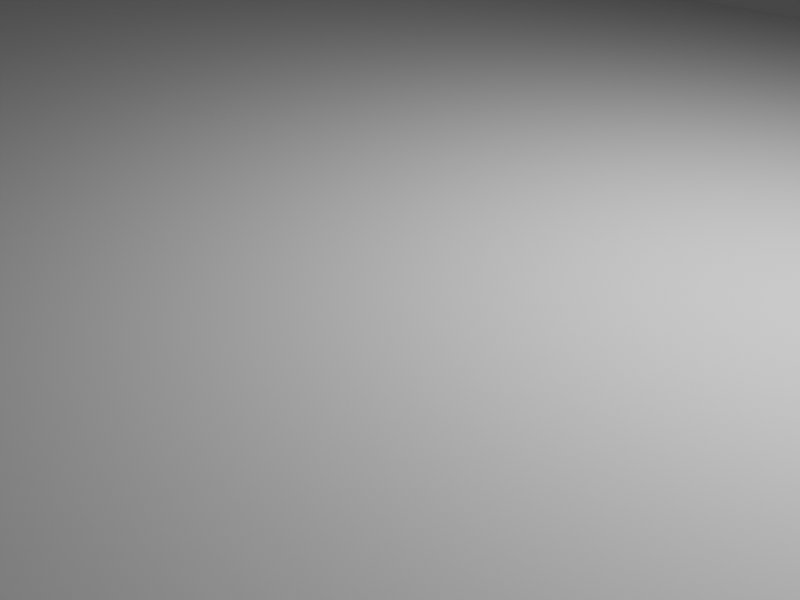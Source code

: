 # Source: level3.blend  (saved by Blender 3.6.13; exported with 4.5.12 LTS)
import bpy
from mathutils import Matrix  # noqa: F401  (used for matrix-valued properties, if any)

bpy.ops.wm.read_factory_settings(use_empty=True)
scene = bpy.context.scene
scene.name = 'Scene'

# ---- collections
col_collection = bpy.data.collections.new('Collection'); scene.collection.children.link(col_collection)

# ---- node groups
ng_auto_smooth = bpy.data.node_groups.new('Auto Smooth', 'GeometryNodeTree')
_s = ng_auto_smooth.interface.new_socket(name='Geometry', in_out='OUTPUT', socket_type='NodeSocketGeometry')
_s = ng_auto_smooth.interface.new_socket(name='Geometry', in_out='INPUT', socket_type='NodeSocketGeometry')
_s = ng_auto_smooth.interface.new_socket(name='Angle', in_out='INPUT', socket_type='NodeSocketFloat')
_s.subtype = 'ANGLE'
_s.min_value = 0.0
_s.max_value = 3.142
ng_auto_smooth.is_modifier = True
_N = ng_auto_smooth.nodes; _L = ng_auto_smooth.links
n0 = _N.new('NodeGroupOutput'); n0.name = 'Group Output'; n0.location = (480, -100)
n1 = _N.new('NodeGroupInput'); n1.name = 'Group Input'; n1.location = (-420, -300)
n2 = _N.new('NodeGroupInput'); n2.name = 'Group Input.001'; n2.location = (-60, -100)
n3 = _N.new('GeometryNodeSetShadeSmooth'); n3.name = 'Set Shade Smooth'; n3.location = (120, -100)
n3.domain = 'EDGE'
n4 = _N.new('GeometryNodeSetShadeSmooth'); n4.name = 'Set Shade Smooth.001'; n4.location = (300, -100)
n5 = _N.new('GeometryNodeInputMeshEdgeAngle'); n5.name = 'Edge Angle'; n5.location = (-420, -220)
n6 = _N.new('GeometryNodeInputEdgeSmooth'); n6.name = 'Is Edge Smooth'; n6.location = (-60, -160)
n7 = _N.new('GeometryNodeInputShadeSmooth'); n7.name = 'Is Face Smooth'; n7.location = (-240, -340)
n8 = _N.new('FunctionNodeBooleanMath'); n8.name = 'Boolean Math'; n8.location = (-60, -220)
n9 = _N.new('FunctionNodeCompare'); n9.name = 'Compare'; n9.location = (-240, -180)
n9.operation = 'LESS_EQUAL'
_L.new(n5.outputs[0], n9.inputs[0])
_L.new(n4.outputs[0], n0.inputs[0])
_L.new(n1.outputs[1], n9.inputs[1])
_L.new(n9.outputs[0], n8.inputs[0])
_L.new(n7.outputs[0], n8.inputs[1])
_L.new(n2.outputs[0], n3.inputs[0])
_L.new(n6.outputs[0], n3.inputs[1])
_L.new(n3.outputs[0], n4.inputs[0])
_L.new(n8.outputs[0], n3.inputs[2])
n0.is_active_output = True

# ---- world
world_world = bpy.data.worlds.new('World'); scene.world = world_world
world_world.use_nodes = True; world_world.node_tree.nodes.clear()
_N = world_world.node_tree.nodes; _L = world_world.node_tree.links
n0 = _N.new('ShaderNodeOutputWorld'); n0.name = 'World Output'; n0.location = (300, 300)
n1 = _N.new('ShaderNodeBackground'); n1.name = 'Background'; n1.location = (10, 300)
n1.inputs[0].default_value = (0.05088, 0.05088, 0.05088, 1.0)
_L.new(n1.outputs[0], n0.inputs[0])
n0.is_active_output = True
world_world.color = (0.05088, 0.05088, 0.05088)
world_world.use_sun_shadow = False
world_world.sun_shadow_jitter_overblur = 0.0

# ---- cameras
cam_camera = bpy.data.cameras.new('Camera')
cam_camera.clip_end = 100.0
cam_camera.ortho_scale = 7.314

# ---- lights
light_light = bpy.data.lights.new('Light', 'POINT')
light_light.transmission_factor = 0.0
light_light.energy = 1000.0
light_light.shadow_soft_size = 0.1
light_light.shadow_maximum_resolution = 0.006
light_light.use_absolute_resolution = True

# ---- meshes
me_cube = bpy.data.meshes.new('Cube')
me_cube.from_pydata([(-25.75, 8.361, -1.0), (-25.75, 10.39, 1.0), (25.75, 8.361, -1.0), (25.75, 10.39, 1.0), (-25.75, 0.0, -1.0), (-25.75, 0.0, 1.0), (25.75, 0.0, -1.0), (25.75, 0.0, 1.0), (-25.75, 25.45, -14.25), (-25.75, 23.43, -16.25), (25.75, 23.43, -16.25), (25.75, 25.45, -14.25)], [], [(4, 5, 1, 0), (1, 3, 11, 8), (2, 3, 7, 6), (3, 1, 5, 7), (0, 2, 6, 4), (9, 8, 11, 10), (0, 1, 8, 9), (3, 2, 10, 11), (2, 0, 9, 10)])
me_cube.polygons.foreach_set('use_smooth', [True] * 9)
_uv = me_cube.uv_layers.new(name='UVMap')
_uv.uv.foreach_set('vector', [0.375, 0.125, 0.625, 0.125, 0.625, 0.25, 0.375, 0.25, 0.875, 0.5, 0.625, 0.5, 0.625, 0.5, 0.875, 0.5, 0.375, 0.5, 0.625, 0.5, 0.625, 0.625, 0.375, 0.625, 0.625, 0.5, 0.875, 0.5, 0.875, 0.625, 0.625, 0.625, 0.125, 0.5, 0.375, 0.5, 0.375, 0.625, 0.125, 0.625, 0.375, 0.25, 0.625, 0.25, 0.625, 0.5, 0.375, 0.5, 0.375, 0.25, 0.625, 0.25, 0.625, 0.25, 0.375, 0.25, 0.625, 0.5, 0.375, 0.5, 0.375, 0.5, 0.625, 0.5, 0.375, 0.5, 0.125, 0.5, 0.125, 0.5, 0.375, 0.5])
me_cube.update()
me_cylinder = bpy.data.meshes.new('Cylinder')
me_cylinder.from_pydata([(0.0, 13.72, -33.73), (0.0, 2.167, 40.88), (9.705, 9.705, -33.73), (1.532, 1.532, 40.88), (13.72, 0.0, -33.73), (2.167, 1.439e-05, 40.88), (9.705, -9.705, -33.73), (1.532, -1.532, 40.88), (0.0, -13.72, -33.73), (0.0, -2.167, 40.88), (-9.705, -9.705, -33.73), (-1.532, -1.532, 40.88), (-13.72, 0.0, -33.73), (-2.167, 1.439e-05, 40.88), (-9.705, 9.705, -33.73), (-1.532, 1.532, 40.88), (9.705, 9.705, 33.73), (0.0, 13.72, 33.73), (13.72, 0.0, 33.73), (9.705, -9.705, 33.73), (0.0, -13.72, 33.73), (-9.705, -9.705, 33.73), (-13.72, 0.0, 33.73), (-9.705, 9.705, 33.73), (3.41, 3.41, 40.88), (0.0, 4.822, 40.88), (4.822, 0.0, 40.88), (3.41, -3.41, 40.88), (0.0, -4.822, 40.88), (-3.41, -3.41, 40.88), (-4.822, 0.0, 40.88), (-3.41, 3.41, 40.88), (1.532, 1.532, 80.72), (0.0, 2.167, 80.72), (2.167, 1.439e-05, 80.72), (1.532, -1.532, 80.72), (0.0, -2.167, 80.72), (-1.532, -1.532, 80.72), (-2.167, 1.439e-05, 80.72), (-1.532, 1.532, 80.72)], [], [(0, 17, 16, 2), (2, 16, 18, 4), (4, 18, 19, 6), (6, 19, 20, 8), (8, 20, 21, 10), (10, 21, 22, 12), (11, 9, 36, 37), (12, 22, 23, 14), (14, 23, 17, 0), (0, 2, 4, 6, 8, 10, 12, 14), (25, 24, 16, 17), (24, 26, 18, 16), (26, 27, 19, 18), (27, 28, 20, 19), (28, 29, 21, 20), (29, 30, 22, 21), (30, 31, 23, 22), (31, 25, 17, 23), (1, 3, 24, 25), (3, 5, 26, 24), (5, 7, 27, 26), (7, 9, 28, 27), (9, 11, 29, 28), (11, 13, 30, 29), (13, 15, 31, 30), (15, 1, 25, 31), (32, 33, 39, 38, 37, 36, 35, 34), (7, 5, 34, 35), (3, 1, 33, 32), (1, 15, 39, 33), (13, 11, 37, 38), (9, 7, 35, 36), (5, 3, 32, 34), (15, 13, 38, 39)])
me_cylinder.polygons.foreach_set('use_smooth', [True] * 34)
_uv = me_cylinder.uv_layers.new(name='UVMap')
_uv.uv.foreach_set('vector', [1.0, 0.5, 1.0, 1.0, 0.875, 1.0, 0.875, 0.5, 0.875, 0.5, 0.875, 1.0, 0.75, 1.0, 0.75, 0.5, 0.75, 0.5, 0.75, 1.0, 0.625, 1.0, 0.625, 0.5, 0.625, 0.5, 0.625, 1.0, 0.5, 1.0, 0.5, 0.5, 0.5, 0.5, 0.5, 1.0, 0.375, 1.0, 0.375, 0.5, 0.375, 0.5, 0.375, 1.0, 0.25, 1.0, 0.25, 0.5, 0.2416, 0.2416, 0.25, 0.2382, 0.25, 0.2382, 0.2416, 0.2416, 0.25, 0.5, 0.25, 1.0, 0.125, 1.0, 0.125, 0.5, 0.125, 0.5, 0.125, 1.0, 0.0, 1.0, 0.0, 0.5, 0.75, 0.49, 0.9197, 0.4197, 0.99, 0.25, 0.9197, 0.08029, 0.75, 0.01, 0.5803, 0.08029, 0.51, 0.25, 0.5803, 0.4197, 0.25, 0.3343, 0.3096, 0.3096, 0.4197, 0.4197, 0.25, 0.49, 0.3096, 0.3096, 0.3343, 0.25, 0.49, 0.25, 0.4197, 0.4197, 0.3343, 0.25, 0.3096, 0.1904, 0.4197, 0.08029, 0.49, 0.25, 0.3096, 0.1904, 0.25, 0.1657, 0.25, 0.01, 0.4197, 0.08029, 0.25, 0.1657, 0.1904, 0.1904, 0.08029, 0.08029, 0.25, 0.01, 0.1904, 0.1904, 0.1657, 0.25, 0.01, 0.25, 0.08029, 0.08029, 0.1657, 0.25, 0.1904, 0.3096, 0.08029, 0.4197, 0.01, 0.25, 0.1904, 0.3096, 0.25, 0.3343, 0.25, 0.49, 0.08029, 0.4197, 0.25, 0.2618, 0.2584, 0.2584, 0.3096, 0.3096, 0.25, 0.3343, 0.2584, 0.2584, 0.2618, 0.25, 0.3343, 0.25, 0.3096, 0.3096, 0.2618, 0.25, 0.2584, 0.2416, 0.3096, 0.1904, 0.3343, 0.25, 0.2584, 0.2416, 0.25, 0.2382, 0.25, 0.1657, 0.3096, 0.1904, 0.25, 0.2382, 0.2416, 0.2416, 0.1904, 0.1904, 0.25, 0.1657, 0.2416, 0.2416, 0.2382, 0.25, 0.1657, 0.25, 0.1904, 0.1904, 0.2382, 0.25, 0.2416, 0.2584, 0.1904, 0.3096, 0.1657, 0.25, 0.2416, 0.2584, 0.25, 0.2618, 0.25, 0.3343, 0.1904, 0.3096, 0.2584, 0.2584, 0.25, 0.2618, 0.2416, 0.2584, 0.2382, 0.25, 0.2416, 0.2416, 0.25, 0.2382, 0.2584, 0.2416, 0.2618, 0.25, 0.2584, 0.2416, 0.2618, 0.25, 0.2618, 0.25, 0.2584, 0.2416, 0.2584, 0.2584, 0.25, 0.2618, 0.25, 0.2618, 0.2584, 0.2584, 0.25, 0.2618, 0.2416, 0.2584, 0.2416, 0.2584, 0.25, 0.2618, 0.2382, 0.25, 0.2416, 0.2416, 0.2416, 0.2416, 0.2382, 0.25, 0.25, 0.2382, 0.2584, 0.2416, 0.2584, 0.2416, 0.25, 0.2382, 0.2618, 0.25, 0.2584, 0.2584, 0.2584, 0.2584, 0.2618, 0.25, 0.2416, 0.2584, 0.2382, 0.25, 0.2382, 0.25, 0.2416, 0.2584])
me_cylinder.update()
me_cube_001 = bpy.data.meshes.new('Cube.001')
me_cube_001.from_pydata([(-25.79, -25.01, -25.01), (-25.79, -25.01, 25.01), (-25.79, 25.01, -25.01), (-25.79, 25.01, 25.01), (25.79, -25.01, -25.01), (25.79, -25.01, 25.01), (25.79, 25.01, -25.01), (25.79, 25.01, 25.01)], [], [(0, 1, 3, 2), (2, 3, 7, 6), (6, 7, 5, 4), (4, 5, 1, 0), (2, 6, 4, 0), (7, 3, 1, 5)])
_uv = me_cube_001.uv_layers.new(name='UVMap')
_uv.uv.foreach_set('vector', [0.375, 0.0, 0.625, 0.0, 0.625, 0.25, 0.375, 0.25, 0.375, 0.25, 0.625, 0.25, 0.625, 0.5, 0.375, 0.5, 0.375, 0.5, 0.625, 0.5, 0.625, 0.75, 0.375, 0.75, 0.375, 0.75, 0.625, 0.75, 0.625, 1.0, 0.375, 1.0, 0.125, 0.5, 0.375, 0.5, 0.375, 0.75, 0.125, 0.75, 0.625, 0.5, 0.875, 0.5, 0.875, 0.75, 0.625, 0.75])
me_cube_001.update()
me_cube_002 = bpy.data.meshes.new('Cube.002')
me_cube_002.from_pydata([(-29.94, -29.94, -123.4), (-29.94, -29.94, 123.4), (-29.94, 29.94, -123.4), (-29.94, 29.94, 123.4), (29.94, -29.94, -123.4), (29.94, -29.94, 123.4), (29.94, 29.94, -123.4), (29.94, 29.94, 123.4)], [], [(0, 1, 3, 2), (2, 3, 7, 6), (6, 7, 5, 4), (4, 5, 1, 0), (2, 6, 4, 0), (7, 3, 1, 5)])
_uv = me_cube_002.uv_layers.new(name='UVMap')
_uv.uv.foreach_set('vector', [0.375, 0.0, 0.625, 0.0, 0.625, 0.25, 0.375, 0.25, 0.375, 0.25, 0.625, 0.25, 0.625, 0.5, 0.375, 0.5, 0.375, 0.5, 0.625, 0.5, 0.625, 0.75, 0.375, 0.75, 0.375, 0.75, 0.625, 0.75, 0.625, 1.0, 0.375, 1.0, 0.125, 0.5, 0.375, 0.5, 0.375, 0.75, 0.125, 0.75, 0.625, 0.5, 0.875, 0.5, 0.875, 0.75, 0.625, 0.75])
me_cube_002.update()
me_cube_003 = bpy.data.meshes.new('Cube.003')
me_cube_003.from_pydata([(-29.94, -29.94, -123.4), (-29.94, -29.94, 123.4), (-29.94, 29.94, -123.4), (-29.94, 29.94, 123.4), (29.94, -29.94, -123.4), (29.94, -29.94, 123.4), (29.94, 29.94, -123.4), (29.94, 29.94, 123.4)], [], [(0, 1, 3, 2), (2, 3, 7, 6), (6, 7, 5, 4), (4, 5, 1, 0), (2, 6, 4, 0), (7, 3, 1, 5)])
_uv = me_cube_003.uv_layers.new(name='UVMap')
_uv.uv.foreach_set('vector', [0.375, 0.0, 0.625, 0.0, 0.625, 0.25, 0.375, 0.25, 0.375, 0.25, 0.625, 0.25, 0.625, 0.5, 0.375, 0.5, 0.375, 0.5, 0.625, 0.5, 0.625, 0.75, 0.375, 0.75, 0.375, 0.75, 0.625, 0.75, 0.625, 1.0, 0.375, 1.0, 0.125, 0.5, 0.375, 0.5, 0.375, 0.75, 0.125, 0.75, 0.625, 0.5, 0.875, 0.5, 0.875, 0.75, 0.625, 0.75])
me_cube_003.update()
me_cube_004 = bpy.data.meshes.new('Cube.004')
me_cube_004.from_pydata([(-29.94, -29.94, -123.4), (-29.94, -29.94, 123.4), (-29.94, 29.94, -123.4), (-29.94, 29.94, 123.4), (29.94, -29.94, -123.4), (29.94, -29.94, 123.4), (29.94, 29.94, -123.4), (29.94, 29.94, 123.4)], [], [(0, 1, 3, 2), (2, 3, 7, 6), (6, 7, 5, 4), (4, 5, 1, 0), (2, 6, 4, 0), (7, 3, 1, 5)])
_uv = me_cube_004.uv_layers.new(name='UVMap')
_uv.uv.foreach_set('vector', [0.375, 0.0, 0.625, 0.0, 0.625, 0.25, 0.375, 0.25, 0.375, 0.25, 0.625, 0.25, 0.625, 0.5, 0.375, 0.5, 0.375, 0.5, 0.625, 0.5, 0.625, 0.75, 0.375, 0.75, 0.375, 0.75, 0.625, 0.75, 0.625, 1.0, 0.375, 1.0, 0.125, 0.5, 0.375, 0.5, 0.375, 0.75, 0.125, 0.75, 0.625, 0.5, 0.875, 0.5, 0.875, 0.75, 0.625, 0.75])
me_cube_004.update()

# ---- objects
ob_light = bpy.data.objects.new('Light', light_light)
ob_camera = bpy.data.objects.new('Camera', cam_camera)
ob_roof_col = bpy.data.objects.new('roof-col', me_cube)
ob_cylinder = bpy.data.objects.new('Cylinder', me_cylinder)
ob_cube_001 = bpy.data.objects.new('Cube.001', me_cube_001)
ob_cube = bpy.data.objects.new('Cube', me_cube_002)
ob_cube_002 = bpy.data.objects.new('Cube.002', me_cube_003)
ob_cube_003 = bpy.data.objects.new('Cube.003', me_cube_004)

# ---- transforms, parenting, visibility, modifiers, constraints
ob_light.location = (4.076, 1.005, 5.904)
ob_light.rotation_euler = (0.6503, 0.05522, 1.866)
ob_light.lock_rotations_4d = False
ob_light.empty_display_type = 'ARROWS'
ob_light.color = (0.0, 0.0, 0.0, 0.0)
ob_light.lineart.crease_threshold = 0.0
ob_camera.location = (7.359, -6.926, 4.958)
ob_camera.rotation_euler = (1.109, 0.0, 0.8149)
ob_camera.lock_rotations_4d = False
ob_camera.empty_display_type = 'ARROWS'
ob_camera.color = (0.0, 0.0, 0.0, 0.0)
ob_camera.display_type = 'WIRE'
ob_camera.lineart.crease_threshold = 0.0
ob_roof_col.location = (0.0, 0.0, 0.0)
_m = ob_roof_col.modifiers.new('Mirror', 'MIRROR')
_m.use_axis = (False, True, False)
_m.use_clip = True
_m = ob_roof_col.modifiers.new('Auto Smooth', 'NODES')
_m.node_group = ng_auto_smooth
_gi = [s.identifier for s in ng_auto_smooth.interface.items_tree if s.item_type == 'SOCKET' and s.in_out == 'INPUT']
_m[_gi[1]] = 1.518  # Angle
ob_cylinder.location = (-49.59, 51.95, -22.61)
ob_cylinder.scale = (1.0, 1.0, 1.608)
_m = ob_cylinder.modifiers.new('Auto Smooth', 'NODES')
_m.node_group = ng_auto_smooth
_gi = [s.identifier for s in ng_auto_smooth.interface.items_tree if s.item_type == 'SOCKET' and s.in_out == 'INPUT']
_m[_gi[1]] = 1.052  # Angle
ob_cube_001.location = (0.0, 0.0, -39.24)
ob_cube_001.scale = (0.9508, 0.9508, 0.9508)
ob_cube.location = (-88.33, 0.0, 0.0)
ob_cube_002.location = (128.0, 0.0, -111.0)
ob_cube_003.location = (-0.5435, -118.9, -133.6)
ob_cube_003.scale = (3.055, 1.0, 1.0)

# ---- collection membership
col_collection.objects.link(ob_light)
col_collection.objects.link(ob_camera)
col_collection.objects.link(ob_roof_col)
col_collection.objects.link(ob_cylinder)
col_collection.objects.link(ob_cube_001)
col_collection.objects.link(ob_cube)
col_collection.objects.link(ob_cube_002)
col_collection.objects.link(ob_cube_003)

# ---- scene / render settings (as saved in the file)
scene.camera = ob_camera
scene.frame_start = 1; scene.frame_end = 60; scene.frame_set(1)
scene.render.engine = 'CYCLES'
scene.render.image_settings.file_format = 'JPEG'
scene.render.image_settings.color_mode = 'RGB'
scene.render.resolution_x = 640
scene.render.resolution_y = 480
scene.render.fps = 30
scene.render.use_motion_blur = True
scene.cycles.samples = 16
scene.cycles.sampling_pattern = 'TABULATED_SOBOL'
scene.view_settings.view_transform = 'Filmic'
bpy.context.view_layer.update()
